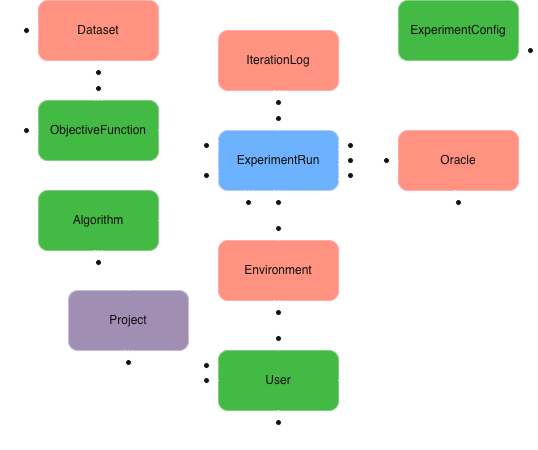

The diagram above was exported from draw.io. Its source (the exported page's mxGraphModel, read from the mxfile embedded in the PNG):
<mxGraphModel dx="803" dy="1768" grid="1" gridSize="10" guides="1" tooltips="1" connect="1" arrows="1" fold="1" page="1" pageScale="1" pageWidth="827" pageHeight="1169" math="0" shadow="0">
  <root>
    <mxCell id="0" />
    <mxCell id="1" parent="0" />
    <mxCell id="9GwUH0TSsiPKEmX6wt2--1" parent="1" style="rounded=1;whiteSpace=wrap;html=1;fillColor=#008a00;fontColor=#ffffff;strokeColor=#005700;" value="ObjectiveFunction" vertex="1">
      <mxGeometry height="60" width="120" x="250" y="50" as="geometry" />
    </mxCell>
    <mxCell id="9GwUH0TSsiPKEmX6wt2--2" parent="1" style="rounded=1;whiteSpace=wrap;html=1;fillColor=#008a00;fontColor=#ffffff;strokeColor=#005700;" value="Algorithm" vertex="1">
      <mxGeometry height="60" width="120" x="250" y="140" as="geometry" />
    </mxCell>
    <mxCell id="9GwUH0TSsiPKEmX6wt2--3" parent="1" style="rounded=1;whiteSpace=wrap;html=1;fillColor=#008a00;fontColor=#ffffff;strokeColor=#005700;" value="User" vertex="1">
      <mxGeometry height="60" width="120" x="430" y="300" as="geometry" />
    </mxCell>
    <mxCell id="9GwUH0TSsiPKEmX6wt2--4" parent="1" style="rounded=1;whiteSpace=wrap;html=1;fillColor=#0050ef;fontColor=#ffffff;strokeColor=#001DBC;" value="ExperimentRun" vertex="1">
      <mxGeometry height="60" width="120" x="430" y="80" as="geometry" />
    </mxCell>
    <mxCell id="9GwUH0TSsiPKEmX6wt2--5" parent="1" style="rounded=1;whiteSpace=wrap;html=1;fillColor=#008a00;fontColor=#ffffff;strokeColor=#005700;" value="ExperimentConfig" vertex="1">
      <mxGeometry height="60" width="120" x="610" y="-50" as="geometry" />
    </mxCell>
    <mxCell id="9GwUH0TSsiPKEmX6wt2--6" parent="1" style="rounded=1;whiteSpace=wrap;html=1;fillColor=#e51400;fontColor=#ffffff;strokeColor=#B20000;" value="IterationLog" vertex="1">
      <mxGeometry height="60" width="120" x="430" y="-20" as="geometry" />
    </mxCell>
    <mxCell id="9GwUH0TSsiPKEmX6wt2--16" edge="1" parent="1" source="9GwUH0TSsiPKEmX6wt2--3" style="edgeStyle=entityRelationEdgeStyle;fontSize=12;html=1;endArrow=ERzeroToMany;startArrow=ERmandOne;rounded=0;entryX=1;entryY=0.75;entryDx=0;entryDy=0;" target="9GwUH0TSsiPKEmX6wt2--4" value="">
      <mxGeometry height="100" relative="1" width="100" as="geometry">
        <mxPoint x="300" y="240" as="sourcePoint" />
        <mxPoint x="400" y="140" as="targetPoint" />
      </mxGeometry>
    </mxCell>
    <mxCell id="9GwUH0TSsiPKEmX6wt2--17" edge="1" parent="1" source="9GwUH0TSsiPKEmX6wt2--1" style="edgeStyle=entityRelationEdgeStyle;fontSize=12;html=1;endArrow=ERzeroToMany;startArrow=ERmandOne;rounded=0;entryX=0;entryY=0.25;entryDx=0;entryDy=0;" target="9GwUH0TSsiPKEmX6wt2--4" value="">
      <mxGeometry height="100" relative="1" width="100" as="geometry">
        <mxPoint x="290" y="250" as="sourcePoint" />
        <mxPoint x="440" y="190" as="targetPoint" />
      </mxGeometry>
    </mxCell>
    <mxCell id="9GwUH0TSsiPKEmX6wt2--18" edge="1" parent="1" source="9GwUH0TSsiPKEmX6wt2--2" style="edgeStyle=entityRelationEdgeStyle;fontSize=12;html=1;endArrow=ERzeroToMany;startArrow=ERmandOne;rounded=0;entryX=0;entryY=0.75;entryDx=0;entryDy=0;" target="9GwUH0TSsiPKEmX6wt2--4" value="">
      <mxGeometry height="100" relative="1" width="100" as="geometry">
        <mxPoint x="340" y="290" as="sourcePoint" />
        <mxPoint x="440" y="190" as="targetPoint" />
      </mxGeometry>
    </mxCell>
    <mxCell id="9GwUH0TSsiPKEmX6wt2--19" edge="1" parent="1" source="9GwUH0TSsiPKEmX6wt2--5" style="edgeStyle=entityRelationEdgeStyle;fontSize=12;html=1;endArrow=ERzeroToMany;startArrow=ERmandOne;rounded=0;exitX=0;exitY=0.5;exitDx=0;exitDy=0;entryX=1;entryY=0.25;entryDx=0;entryDy=0;" target="9GwUH0TSsiPKEmX6wt2--4" value="">
      <mxGeometry height="100" relative="1" width="100" as="geometry">
        <mxPoint x="670" y="40.00000000000023" as="sourcePoint" />
        <mxPoint x="600" y="40.00000000000023" as="targetPoint" />
      </mxGeometry>
    </mxCell>
    <mxCell id="9GwUH0TSsiPKEmX6wt2--21" edge="1" parent="1" source="9GwUH0TSsiPKEmX6wt2--4" style="fontSize=12;html=1;endArrow=ERzeroToMany;startArrow=ERzeroToOne;rounded=0;exitX=0.5;exitY=0;exitDx=0;exitDy=0;entryX=0.5;entryY=1;entryDx=0;entryDy=0;" target="9GwUH0TSsiPKEmX6wt2--6" value="">
      <mxGeometry height="100" relative="1" width="100" as="geometry">
        <Array as="points" />
        <mxPoint x="420" y="50" as="sourcePoint" />
        <mxPoint x="514.2857142857142" y="-70" as="targetPoint" />
      </mxGeometry>
    </mxCell>
    <mxCell id="9GwUH0TSsiPKEmX6wt2--22" edge="1" parent="1" source="9GwUH0TSsiPKEmX6wt2--3" style="edgeStyle=orthogonalEdgeStyle;fontSize=12;html=1;endArrow=ERzeroToMany;startArrow=ERzeroToOne;rounded=0;entryX=0.5;entryY=1;entryDx=0;entryDy=0;" target="9GwUH0TSsiPKEmX6wt2--2" value="">
      <mxGeometry height="100" relative="1" width="100" as="geometry">
        <Array as="points">
          <mxPoint x="260" y="330" />
          <mxPoint x="260" y="210" />
          <mxPoint x="310" y="210" />
        </Array>
        <mxPoint x="270" y="390" as="sourcePoint" />
        <mxPoint x="370" y="290" as="targetPoint" />
      </mxGeometry>
    </mxCell>
    <mxCell id="Z4e-YTq5zmb072s7RqYN-1" parent="1" style="rounded=1;whiteSpace=wrap;html=1;fillColor=#e51400;fontColor=#ffffff;strokeColor=#B20000;" value="&lt;div&gt;Dataset&lt;/div&gt;" vertex="1">
      <mxGeometry height="60" width="120" x="250" y="-50" as="geometry" />
    </mxCell>
    <mxCell id="Z4e-YTq5zmb072s7RqYN-2" parent="1" style="rounded=1;whiteSpace=wrap;html=1;fillColor=#e51400;fontColor=#ffffff;strokeColor=#B20000;" value="Oracle" vertex="1">
      <mxGeometry height="60" width="120" x="610" y="80" as="geometry" />
    </mxCell>
    <mxCell id="Z4e-YTq5zmb072s7RqYN-3" parent="1" style="rounded=1;whiteSpace=wrap;html=1;fillColor=#e51400;fontColor=#ffffff;strokeColor=#B20000;" value="Environment" vertex="1">
      <mxGeometry height="60" width="120" x="430" y="190" as="geometry" />
    </mxCell>
    <mxCell id="Z4e-YTq5zmb072s7RqYN-4" edge="1" parent="1" source="Z4e-YTq5zmb072s7RqYN-1" style="fontSize=12;html=1;endArrow=ERzeroToMany;startArrow=ERzeroToOne;rounded=0;exitX=0.5;exitY=1;exitDx=0;exitDy=0;entryX=0.5;entryY=0;entryDx=0;entryDy=0;" target="9GwUH0TSsiPKEmX6wt2--1" value="">
      <mxGeometry height="100" relative="1" width="100" as="geometry">
        <mxPoint x="460" y="120" as="sourcePoint" />
        <mxPoint x="560" y="20" as="targetPoint" />
      </mxGeometry>
    </mxCell>
    <mxCell id="Z4e-YTq5zmb072s7RqYN-5" edge="1" parent="1" source="Z4e-YTq5zmb072s7RqYN-3" style="fontSize=12;html=1;endArrow=ERzeroToMany;startArrow=ERzeroToOne;rounded=0;exitX=0.5;exitY=0;exitDx=0;exitDy=0;entryX=0.5;entryY=1;entryDx=0;entryDy=0;" target="9GwUH0TSsiPKEmX6wt2--4" value="">
      <mxGeometry height="100" relative="1" width="100" as="geometry">
        <mxPoint x="420" y="270" as="sourcePoint" />
        <mxPoint x="520" y="170" as="targetPoint" />
      </mxGeometry>
    </mxCell>
    <mxCell id="Z4e-YTq5zmb072s7RqYN-8" edge="1" parent="1" source="Z4e-YTq5zmb072s7RqYN-2" style="fontSize=12;html=1;endArrow=ERzeroToMany;startArrow=ERzeroToOne;rounded=0;exitX=0;exitY=0.5;exitDx=0;exitDy=0;entryX=1;entryY=0.5;entryDx=0;entryDy=0;" target="9GwUH0TSsiPKEmX6wt2--4" value="">
      <mxGeometry height="100" relative="1" width="100" as="geometry">
        <mxPoint x="420" y="130" as="sourcePoint" />
        <mxPoint x="560" y="110" as="targetPoint" />
      </mxGeometry>
    </mxCell>
    <mxCell id="Z4e-YTq5zmb072s7RqYN-9" edge="1" parent="1" source="9GwUH0TSsiPKEmX6wt2--3" style="edgeStyle=orthogonalEdgeStyle;fontSize=12;html=1;endArrow=ERzeroToMany;startArrow=ERzeroToOne;rounded=0;exitX=0;exitY=0.5;exitDx=0;exitDy=0;entryX=0;entryY=0.5;entryDx=0;entryDy=0;" target="9GwUH0TSsiPKEmX6wt2--1" value="">
      <mxGeometry height="100" relative="1" width="100" as="geometry">
        <Array as="points">
          <mxPoint x="420" y="330" />
          <mxPoint x="420" y="350" />
          <mxPoint x="240" y="350" />
          <mxPoint x="240" y="80" />
        </Array>
        <mxPoint x="420" y="160" as="sourcePoint" />
        <mxPoint x="520" y="60" as="targetPoint" />
      </mxGeometry>
    </mxCell>
    <mxCell id="Z4e-YTq5zmb072s7RqYN-10" edge="1" parent="1" source="9GwUH0TSsiPKEmX6wt2--3" style="edgeStyle=orthogonalEdgeStyle;fontSize=12;html=1;endArrow=ERzeroToMany;startArrow=ERzeroToOne;rounded=0;exitX=0;exitY=0.5;exitDx=0;exitDy=0;entryX=0;entryY=0.5;entryDx=0;entryDy=0;" target="Z4e-YTq5zmb072s7RqYN-1" value="">
      <mxGeometry height="100" relative="1" width="100" as="geometry">
        <Array as="points">
          <mxPoint x="420" y="330" />
          <mxPoint x="420" y="370" />
          <mxPoint x="220" y="370" />
          <mxPoint x="220" y="-20" />
        </Array>
        <mxPoint x="420" y="160" as="sourcePoint" />
        <mxPoint x="520" y="60" as="targetPoint" />
      </mxGeometry>
    </mxCell>
    <mxCell id="Z4e-YTq5zmb072s7RqYN-11" edge="1" parent="1" source="9GwUH0TSsiPKEmX6wt2--3" style="edgeStyle=orthogonalEdgeStyle;fontSize=12;html=1;endArrow=ERzeroToMany;startArrow=ERzeroToOne;rounded=0;exitX=0.5;exitY=1;exitDx=0;exitDy=0;entryX=0.5;entryY=1;entryDx=0;entryDy=0;" target="Z4e-YTq5zmb072s7RqYN-2" value="">
      <mxGeometry height="100" relative="1" width="100" as="geometry">
        <mxPoint x="420" y="160" as="sourcePoint" />
        <mxPoint x="520" y="60" as="targetPoint" />
      </mxGeometry>
    </mxCell>
    <mxCell id="Z4e-YTq5zmb072s7RqYN-12" edge="1" parent="1" source="9GwUH0TSsiPKEmX6wt2--3" style="fontSize=12;html=1;endArrow=ERzeroToMany;startArrow=ERzeroToOne;rounded=0;entryX=1;entryY=0.5;entryDx=0;entryDy=0;edgeStyle=orthogonalEdgeStyle;exitX=0.5;exitY=1;exitDx=0;exitDy=0;" value="">
      <mxGeometry height="100" relative="1" width="100" as="geometry">
        <Array as="points">
          <mxPoint x="490" y="390" />
          <mxPoint x="740" y="390" />
          <mxPoint x="740" />
        </Array>
        <mxPoint x="490" y="380" as="sourcePoint" />
        <mxPoint x="730" as="targetPoint" />
      </mxGeometry>
    </mxCell>
    <mxCell id="Z4e-YTq5zmb072s7RqYN-13" edge="1" parent="1" source="9GwUH0TSsiPKEmX6wt2--3" style="fontSize=12;html=1;endArrow=ERzeroToMany;startArrow=ERzeroToOne;rounded=0;exitX=0.5;exitY=0;exitDx=0;exitDy=0;entryX=0.5;entryY=1;entryDx=0;entryDy=0;" target="Z4e-YTq5zmb072s7RqYN-3" value="">
      <mxGeometry height="100" relative="1" width="100" as="geometry">
        <mxPoint x="440" y="240" as="sourcePoint" />
        <mxPoint x="540" y="140" as="targetPoint" />
      </mxGeometry>
    </mxCell>
    <mxCell id="Z4e-YTq5zmb072s7RqYN-18" parent="1" style="rounded=1;whiteSpace=wrap;html=1;fillColor=#76608a;fontColor=#ffffff;strokeColor=#432D57;" value="&lt;div&gt;Project&lt;/div&gt;" vertex="1">
      <mxGeometry height="60" width="120" x="280" y="240" as="geometry" />
    </mxCell>
    <mxCell id="Z4e-YTq5zmb072s7RqYN-19" edge="1" parent="1" source="9GwUH0TSsiPKEmX6wt2--3" style="edgeStyle=orthogonalEdgeStyle;fontSize=12;html=1;endArrow=ERzeroToMany;startArrow=ERzeroToOne;rounded=0;exitX=0;exitY=0.25;exitDx=0;exitDy=0;entryX=0.5;entryY=1;entryDx=0;entryDy=0;" target="Z4e-YTq5zmb072s7RqYN-18" value="">
      <mxGeometry height="100" relative="1" width="100" as="geometry">
        <mxPoint x="410" y="230" as="sourcePoint" />
        <mxPoint x="510" y="130" as="targetPoint" />
      </mxGeometry>
    </mxCell>
    <mxCell id="Z4e-YTq5zmb072s7RqYN-20" edge="1" parent="1" source="Z4e-YTq5zmb072s7RqYN-18" style="edgeStyle=orthogonalEdgeStyle;fontSize=12;html=1;endArrow=ERzeroToMany;startArrow=ERmandOne;rounded=0;exitX=0.5;exitY=0;exitDx=0;exitDy=0;entryX=0.25;entryY=1;entryDx=0;entryDy=0;" target="9GwUH0TSsiPKEmX6wt2--4" value="">
      <mxGeometry height="100" relative="1" width="100" as="geometry">
        <Array as="points">
          <mxPoint x="340" y="210" />
          <mxPoint x="410" y="210" />
          <mxPoint x="410" y="150" />
          <mxPoint x="460" y="150" />
        </Array>
        <mxPoint x="410" y="230" as="sourcePoint" />
        <mxPoint x="510" y="130" as="targetPoint" />
      </mxGeometry>
    </mxCell>
  </root>
</mxGraphModel>